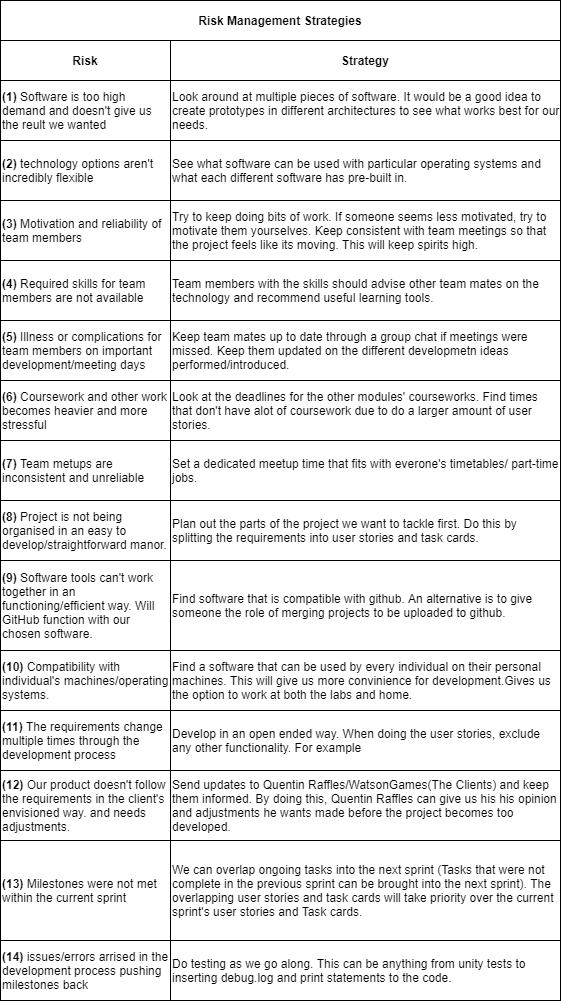

The diagram above was exported from draw.io. Its source (the exported page's mxGraphModel, read from the mxfile embedded in the PNG):
<mxGraphModel dx="700" dy="813" grid="1" gridSize="10" guides="1" tooltips="1" connect="1" arrows="1" fold="1" page="1" pageScale="1" pageWidth="850" pageHeight="1100" math="0" shadow="0">
  <root>
    <mxCell id="0" />
    <mxCell id="1" parent="0" />
    <mxCell id="2" value="&lt;b&gt;Risk Management Strategies&lt;/b&gt;" style="rounded=0;whiteSpace=wrap;html=1;" vertex="1" parent="1">
      <mxGeometry x="120" y="40" width="560" height="40" as="geometry" />
    </mxCell>
    <mxCell id="3" value="&lt;b&gt;Risk&lt;/b&gt;" style="rounded=0;whiteSpace=wrap;html=1;" vertex="1" parent="1">
      <mxGeometry x="120" y="80" width="170" height="40" as="geometry" />
    </mxCell>
    <mxCell id="4" value="&lt;b&gt;Strategy&lt;/b&gt;" style="rounded=0;whiteSpace=wrap;html=1;align=center;" vertex="1" parent="1">
      <mxGeometry x="290" y="80" width="390" height="40" as="geometry" />
    </mxCell>
    <mxCell id="5" value="&lt;b&gt;(1)&lt;/b&gt; Software is too high demand and doesn't give us the reult we wanted" style="rounded=0;whiteSpace=wrap;html=1;align=left;" vertex="1" parent="1">
      <mxGeometry x="120" y="120" width="170" height="60" as="geometry" />
    </mxCell>
    <mxCell id="6" value="&lt;b&gt;(2)&lt;/b&gt; technology&amp;nbsp;options aren't incredibly flexible" style="rounded=0;whiteSpace=wrap;html=1;align=left;" vertex="1" parent="1">
      <mxGeometry x="120" y="180" width="170" height="60" as="geometry" />
    </mxCell>
    <mxCell id="7" value="&lt;b&gt;(3)&amp;nbsp;&lt;/b&gt;Motivation and reliability of team members" style="rounded=0;whiteSpace=wrap;html=1;align=left;" vertex="1" parent="1">
      <mxGeometry x="120" y="240" width="170" height="60" as="geometry" />
    </mxCell>
    <mxCell id="8" value="&lt;b&gt;(4)&amp;nbsp;&lt;/b&gt;Required skills for team members are not available" style="rounded=0;whiteSpace=wrap;html=1;align=left;" vertex="1" parent="1">
      <mxGeometry x="120" y="300" width="170" height="60" as="geometry" />
    </mxCell>
    <mxCell id="9" value="&lt;b&gt;(5)&lt;/b&gt;&amp;nbsp;Illness or complications for team members on important development/meeting days" style="rounded=0;whiteSpace=wrap;html=1;align=left;" vertex="1" parent="1">
      <mxGeometry x="120" y="360" width="170" height="60" as="geometry" />
    </mxCell>
    <mxCell id="10" value="&lt;b&gt;(6)&amp;nbsp;&lt;/b&gt;Coursework and other work becomes heavier and more stressful" style="rounded=0;whiteSpace=wrap;html=1;align=left;" vertex="1" parent="1">
      <mxGeometry x="120" y="420" width="170" height="60" as="geometry" />
    </mxCell>
    <mxCell id="11" value="&lt;b&gt;(7) &lt;/b&gt;Team metups are inconsistent and unreliable" style="rounded=0;whiteSpace=wrap;html=1;align=left;" vertex="1" parent="1">
      <mxGeometry x="120" y="480" width="170" height="60" as="geometry" />
    </mxCell>
    <mxCell id="12" value="&lt;b&gt;(8)&amp;nbsp;&lt;/b&gt;Project is not being organised in an easy to develop/straightforward manor." style="rounded=0;whiteSpace=wrap;html=1;align=left;" vertex="1" parent="1">
      <mxGeometry x="120" y="540" width="170" height="60" as="geometry" />
    </mxCell>
    <mxCell id="13" value="&lt;b&gt;(9)&lt;/b&gt;&amp;nbsp;Software tools can't work together in an functioning/efficient way. Will GitHub function with our chosen software." style="rounded=0;whiteSpace=wrap;html=1;align=left;" vertex="1" parent="1">
      <mxGeometry x="120" y="600" width="170" height="90" as="geometry" />
    </mxCell>
    <mxCell id="14" value="&lt;b&gt;(10)&amp;nbsp;&lt;/b&gt;Compatibility with individual's machines/operating systems." style="rounded=0;whiteSpace=wrap;html=1;align=left;" vertex="1" parent="1">
      <mxGeometry x="120" y="690" width="170" height="60" as="geometry" />
    </mxCell>
    <mxCell id="15" value="&lt;b&gt;(11)&amp;nbsp;&lt;/b&gt;The requirements change multiple times through the development process" style="rounded=0;whiteSpace=wrap;html=1;align=left;" vertex="1" parent="1">
      <mxGeometry x="120" y="750" width="170" height="60" as="geometry" />
    </mxCell>
    <mxCell id="16" value="&lt;b&gt;(12)&amp;nbsp;&lt;/b&gt;Our product doesn't follow the requirements in the client's envisioned way. and needs adjustments.&amp;nbsp;" style="rounded=0;whiteSpace=wrap;html=1;align=left;" vertex="1" parent="1">
      <mxGeometry x="120" y="810" width="170" height="70" as="geometry" />
    </mxCell>
    <mxCell id="17" value="&lt;b&gt;(13)&lt;/b&gt;&amp;nbsp;Milestones were not met within the current sprint" style="rounded=0;whiteSpace=wrap;html=1;align=left;" vertex="1" parent="1">
      <mxGeometry x="120" y="880" width="170" height="100" as="geometry" />
    </mxCell>
    <mxCell id="18" value="&lt;b&gt;(14)&amp;nbsp;&lt;/b&gt;issues/errors arrised in the development process pushing milestones back" style="rounded=0;whiteSpace=wrap;html=1;align=left;" vertex="1" parent="1">
      <mxGeometry x="120" y="980" width="170" height="60" as="geometry" />
    </mxCell>
    <mxCell id="19" value="Look around at multiple pieces of software. It would be a good idea to create prototypes in different architectures to see what works best for our needs.&amp;nbsp;" style="rounded=0;whiteSpace=wrap;html=1;align=left;" vertex="1" parent="1">
      <mxGeometry x="290" y="120" width="390" height="60" as="geometry" />
    </mxCell>
    <mxCell id="20" value="&lt;span style=&quot;white-space: normal&quot;&gt;See what software can be used with particular operating systems and what each different software has pre-built in.&lt;/span&gt;" style="rounded=0;whiteSpace=wrap;html=1;align=left;" vertex="1" parent="1">
      <mxGeometry x="290" y="180" width="390" height="60" as="geometry" />
    </mxCell>
    <mxCell id="21" value="Try to keep doing bits of work. If someone seems less motivated, try to motivate them yourselves. Keep consistent with team meetings so that the project feels like its moving. This will keep spirits high." style="rounded=0;whiteSpace=wrap;html=1;align=left;" vertex="1" parent="1">
      <mxGeometry x="290" y="240" width="390" height="60" as="geometry" />
    </mxCell>
    <mxCell id="22" value="Team members with the skills should advise other team mates on the technology and recommend useful learning tools." style="rounded=0;whiteSpace=wrap;html=1;align=left;" vertex="1" parent="1">
      <mxGeometry x="290" y="300" width="390" height="60" as="geometry" />
    </mxCell>
    <mxCell id="23" value="Keep team mates up to date through a group chat if meetings were missed. Keep them updated on the different developmetn ideas performed/introduced." style="rounded=0;whiteSpace=wrap;html=1;align=left;" vertex="1" parent="1">
      <mxGeometry x="290" y="360" width="390" height="60" as="geometry" />
    </mxCell>
    <mxCell id="24" value="Look at the deadlines for the other modules' courseworks. Find times that don't have alot of coursework due to do a larger amount of user stories." style="rounded=0;whiteSpace=wrap;html=1;align=left;" vertex="1" parent="1">
      <mxGeometry x="290" y="420" width="390" height="60" as="geometry" />
    </mxCell>
    <mxCell id="25" value="Set a dedicated meetup time that fits with everone's timetables/ part-time jobs." style="rounded=0;whiteSpace=wrap;html=1;align=left;" vertex="1" parent="1">
      <mxGeometry x="290" y="480" width="390" height="60" as="geometry" />
    </mxCell>
    <mxCell id="26" value="Plan out the parts of the project we want to tackle first. Do this by splitting the requirements into user stories and task cards." style="rounded=0;whiteSpace=wrap;html=1;align=left;" vertex="1" parent="1">
      <mxGeometry x="290" y="540" width="390" height="60" as="geometry" />
    </mxCell>
    <mxCell id="27" value="Find software that is compatible with github. An alternative is to give someone the role of merging projects to be uploaded to github." style="rounded=0;whiteSpace=wrap;html=1;align=left;" vertex="1" parent="1">
      <mxGeometry x="290" y="600" width="390" height="90" as="geometry" />
    </mxCell>
    <mxCell id="28" value="Find a software that can be used by every individual on their personal machines. This will give us more convinience for development.Gives us the option to work at both the labs and home.&amp;nbsp;" style="rounded=0;whiteSpace=wrap;html=1;align=left;" vertex="1" parent="1">
      <mxGeometry x="290" y="690" width="390" height="60" as="geometry" />
    </mxCell>
    <mxCell id="29" value="Develop in an open ended way. When doing the user stories, exclude any other functionality. For example" style="rounded=0;whiteSpace=wrap;html=1;align=left;" vertex="1" parent="1">
      <mxGeometry x="290" y="750" width="390" height="60" as="geometry" />
    </mxCell>
    <mxCell id="30" value="Send updates to Quentin Raffles/WatsonGames(The Clients) and keep them informed. By doing this, Quentin Raffles can give us his his opinion and adjustments he wants made before the project becomes too developed." style="rounded=0;whiteSpace=wrap;html=1;align=left;" vertex="1" parent="1">
      <mxGeometry x="290" y="810" width="390" height="70" as="geometry" />
    </mxCell>
    <mxCell id="31" value="We can overlap ongoing tasks into the next sprint (Tasks that were not complete in the previous sprint can be brought into the next sprint). The overlapping user stories and task cards will take priority over the current sprint's user stories and Task cards." style="rounded=0;whiteSpace=wrap;html=1;align=left;" vertex="1" parent="1">
      <mxGeometry x="290" y="880" width="390" height="100" as="geometry" />
    </mxCell>
    <mxCell id="32" value="Do testing as we go along. This can be anything from unity tests to inserting debug.log and print statements to the code." style="rounded=0;whiteSpace=wrap;html=1;align=left;" vertex="1" parent="1">
      <mxGeometry x="290" y="980" width="390" height="60" as="geometry" />
    </mxCell>
    <mxCell id="33" value="Find software that is compatible with github. An alternative is to give someone the role of merging projects to be uploaded to github." style="rounded=0;whiteSpace=wrap;html=1;align=left;" vertex="1" parent="1">
      <mxGeometry x="290" y="600" width="390" height="90" as="geometry" />
    </mxCell>
  </root>
</mxGraphModel>